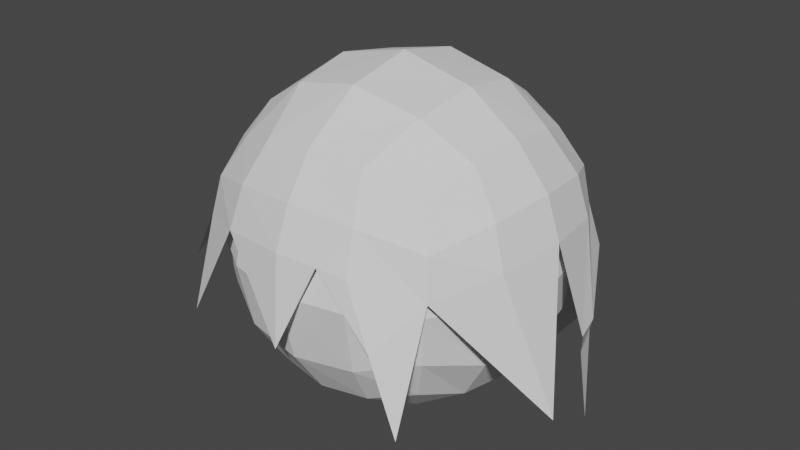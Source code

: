 # Source: naru.blend  (saved by Blender 2.80.39; exported with 4.5.12 LTS)
import bpy
from mathutils import Matrix  # noqa: F401  (used for matrix-valued properties, if any)

bpy.ops.wm.read_factory_settings(use_empty=True)
scene = bpy.context.scene
scene.name = 'Scene'

# ---- collections
col_collection = bpy.data.collections.new('Collection'); scene.collection.children.link(col_collection)

# ---- world
world_world = bpy.data.worlds.new('World'); scene.world = world_world
world_world.color = (0.05088, 0.05088, 0.05088)
world_world.use_sun_shadow = False
world_world.sun_shadow_jitter_overblur = 0.0

# ---- meshes
me_cube_005 = bpy.data.meshes.new('Cube.005')
me_cube_005.from_pydata([(1.0, 1.0, 1.0), (1.0, 1.0, -1.0), (1.0, -1.0, 1.0), (1.0, -1.0, -1.0), (-1.0, 1.0, 1.0), (-1.0, 1.0, -1.0), (-1.0, -1.0, 1.0), (-1.0, -1.0, -1.0), (-0.5246, -1.167, -1.167), (0.0, -1.225, -1.225), (0.5246, -1.167, -1.167), (1.167, -0.5246, -1.167), (1.225, 0.0, -1.225), (1.167, 0.5246, -1.167), (1.167, 1.167, 0.5246), (1.225, 1.225, 0.0), (1.167, 1.167, -0.5246), (0.5246, -1.167, 1.167), (0.0, -1.225, 1.225), (-0.5246, -1.167, 1.167), (1.167, -1.167, 0.5246), (1.225, -1.225, 0.0), (1.167, -1.167, -0.5246), (1.167, 0.5246, 1.167), (1.225, 0.0, 1.225), (1.167, -0.5246, 1.167), (-0.5246, 1.167, 1.167), (0.0, 1.225, 1.225), (0.5246, 1.167, 1.167), (-1.167, 1.167, 0.5246), (-1.225, 1.225, 0.0), (-1.167, 1.167, -0.5246), (-1.167, 0.5246, -1.167), (-1.225, 0.0, -1.225), (-1.167, -0.5246, -1.167), (-1.167, -0.5246, 1.167), (-1.225, 0.0, 1.225), (-1.167, 0.5246, 1.167), (0.5246, 1.167, -1.167), (0.0, 1.225, -1.225), (-0.5246, 1.167, -1.167), (-1.167, -1.167, -0.5246), (-1.225, -1.225, 0.0), (-1.167, -1.167, 0.5246), (-1.463, -0.6247, -0.6725), (-1.566, 0.0, -0.724), (-1.463, 0.6247, -0.6725), (-1.6, -0.6628, 0.0), (-1.732, 0.0, 0.0), (-1.6, 0.6628, 0.0), (-1.463, -0.6247, 0.6725), (-1.566, 0.0, 0.724), (-1.463, 0.6247, 0.6725), (-0.6247, 1.463, -0.6725), (0.0, 1.566, -0.724), (0.6247, 1.463, -0.6725), (-0.6628, 1.6, 0.0), (0.0, 1.732, 0.0), (0.6628, 1.6, 0.0), (-0.6247, 1.463, 0.6725), (0.0, 1.566, 0.724), (0.6247, 1.463, 0.6725), (1.463, 0.6247, -0.6725), (1.566, 0.0, -0.724), (1.463, -0.6247, -0.6725), (1.6, 0.6628, 0.0), (1.732, 0.0, 0.0), (1.6, -0.6628, 0.0), (1.463, 0.6247, 0.6725), (1.566, 0.0, 0.724), (1.463, -0.6247, 0.6725), (0.6247, -1.463, -0.6725), (0.0, -1.566, -0.724), (-0.6247, -1.463, -0.6725), (0.6628, -1.6, 0.0), (0.0, -1.732, 0.0), (-0.6628, -1.6, 0.0), (0.6247, -1.463, 0.6725), (0.0, -1.566, 0.724), (-0.6247, -1.463, 0.6725), (-0.6725, 0.6247, -1.463), (-0.724, 0.0, -1.566), (-0.6725, -0.6247, -1.463), (0.0, 0.6628, -1.6), (0.0, 0.0, -1.732), (0.0, -0.6628, -1.6), (0.6725, 0.6247, -1.463), (0.724, 0.0, -1.566), (0.6725, -0.6247, -1.463), (0.6725, 0.6247, 1.463), (0.724, 0.0, 1.566), (0.6725, -0.6247, 1.463), (0.0, 0.6628, 1.6), (0.0, 0.0, 1.732), (0.0, -0.6628, 1.6), (-0.6725, 0.6247, 1.463), (-0.724, 0.0, 1.566), (-0.6725, -0.6247, 1.463)], [], [(97, 35, 6, 19), (88, 11, 3, 10), (79, 19, 6, 43), (70, 25, 2, 20), (61, 28, 0, 14), (52, 37, 4, 29), (32, 46, 31, 5), (46, 49, 30, 31), (49, 52, 29, 30), (7, 41, 44, 34), (34, 44, 45, 33), (33, 45, 46, 32), (41, 42, 47, 44), (44, 47, 48, 45), (45, 48, 49, 46), (42, 43, 50, 47), (47, 50, 51, 48), (48, 51, 52, 49), (43, 6, 35, 50), (50, 35, 36, 51), (51, 36, 37, 52), (38, 55, 16, 1), (55, 58, 15, 16), (58, 61, 14, 15), (5, 31, 53, 40), (40, 53, 54, 39), (39, 54, 55, 38), (31, 30, 56, 53), (53, 56, 57, 54), (54, 57, 58, 55), (30, 29, 59, 56), (56, 59, 60, 57), (57, 60, 61, 58), (29, 4, 26, 59), (59, 26, 27, 60), (60, 27, 28, 61), (11, 64, 22, 3), (64, 67, 21, 22), (67, 70, 20, 21), (1, 16, 62, 13), (13, 62, 63, 12), (12, 63, 64, 11), (16, 15, 65, 62), (62, 65, 66, 63), (63, 66, 67, 64), (15, 14, 68, 65), (65, 68, 69, 66), (66, 69, 70, 67), (14, 0, 23, 68), (68, 23, 24, 69), (69, 24, 25, 70), (8, 73, 41, 7), (73, 76, 42, 41), (76, 79, 43, 42), (3, 22, 71, 10), (10, 71, 72, 9), (9, 72, 73, 8), (22, 21, 74, 71), (71, 74, 75, 72), (72, 75, 76, 73), (21, 20, 77, 74), (74, 77, 78, 75), (75, 78, 79, 76), (20, 2, 17, 77), (77, 17, 18, 78), (78, 18, 19, 79), (34, 82, 8, 7), (82, 85, 9, 8), (85, 88, 10, 9), (5, 40, 80, 32), (32, 80, 81, 33), (33, 81, 82, 34), (40, 39, 83, 80), (80, 83, 84, 81), (81, 84, 85, 82), (39, 38, 86, 83), (83, 86, 87, 84), (84, 87, 88, 85), (38, 1, 13, 86), (86, 13, 12, 87), (87, 12, 11, 88), (25, 91, 17, 2), (91, 94, 18, 17), (94, 97, 19, 18), (0, 28, 89, 23), (23, 89, 90, 24), (24, 90, 91, 25), (28, 27, 92, 89), (89, 92, 93, 90), (90, 93, 94, 91), (27, 26, 95, 92), (92, 95, 96, 93), (93, 96, 97, 94), (26, 4, 37, 95), (95, 37, 36, 96), (96, 36, 35, 97)])
_uv = me_cube_005.uv_layers.new(name='UVMap')
_uv.uv.foreach_set('vector', [0.5625, 0.1875, 0.625, 0.1875, 0.625, 0.25, 0.5625, 0.25, 0.5625, 0.4375, 0.625, 0.4375, 0.625, 0.5, 0.5625, 0.5, 0.5625, 0.6875, 0.625, 0.6875, 0.625, 0.75, 0.5625, 0.75, 0.5625, 0.9375, 0.625, 0.9375, 0.625, 1.0, 0.5625, 1.0, 0.3125, 0.6875, 0.375, 0.6875, 0.375, 0.75, 0.3125, 0.75, 0.8125, 0.6875, 0.875, 0.6875, 0.875, 0.75, 0.8125, 0.75, 0.625, 0.6875, 0.6875, 0.6875, 0.6875, 0.75, 0.625, 0.75, 0.6875, 0.6875, 0.75, 0.6875, 0.75, 0.75, 0.6875, 0.75, 0.75, 0.6875, 0.8125, 0.6875, 0.8125, 0.75, 0.75, 0.75, 0.625, 0.5, 0.6875, 0.5, 0.6875, 0.5625, 0.625, 0.5625, 0.625, 0.5625, 0.6875, 0.5625, 0.6875, 0.625, 0.625, 0.625, 0.625, 0.625, 0.6875, 0.625, 0.6875, 0.6875, 0.625, 0.6875, 0.6875, 0.5, 0.75, 0.5, 0.75, 0.5625, 0.6875, 0.5625, 0.6875, 0.5625, 0.75, 0.5625, 0.75, 0.625, 0.6875, 0.625, 0.6875, 0.625, 0.75, 0.625, 0.75, 0.6875, 0.6875, 0.6875, 0.75, 0.5, 0.8125, 0.5, 0.8125, 0.5625, 0.75, 0.5625, 0.75, 0.5625, 0.8125, 0.5625, 0.8125, 0.625, 0.75, 0.625, 0.75, 0.625, 0.8125, 0.625, 0.8125, 0.6875, 0.75, 0.6875, 0.8125, 0.5, 0.875, 0.5, 0.875, 0.5625, 0.8125, 0.5625, 0.8125, 0.5625, 0.875, 0.5625, 0.875, 0.625, 0.8125, 0.625, 0.8125, 0.625, 0.875, 0.625, 0.875, 0.6875, 0.8125, 0.6875, 0.125, 0.6875, 0.1875, 0.6875, 0.1875, 0.75, 0.125, 0.75, 0.1875, 0.6875, 0.25, 0.6875, 0.25, 0.75, 0.1875, 0.75, 0.25, 0.6875, 0.3125, 0.6875, 0.3125, 0.75, 0.25, 0.75, 0.125, 0.5, 0.1875, 0.5, 0.1875, 0.5625, 0.125, 0.5625, 0.125, 0.5625, 0.1875, 0.5625, 0.1875, 0.625, 0.125, 0.625, 0.125, 0.625, 0.1875, 0.625, 0.1875, 0.6875, 0.125, 0.6875, 0.1875, 0.5, 0.25, 0.5, 0.25, 0.5625, 0.1875, 0.5625, 0.1875, 0.5625, 0.25, 0.5625, 0.25, 0.625, 0.1875, 0.625, 0.1875, 0.625, 0.25, 0.625, 0.25, 0.6875, 0.1875, 0.6875, 0.25, 0.5, 0.3125, 0.5, 0.3125, 0.5625, 0.25, 0.5625, 0.25, 0.5625, 0.3125, 0.5625, 0.3125, 0.625, 0.25, 0.625, 0.25, 0.625, 0.3125, 0.625, 0.3125, 0.6875, 0.25, 0.6875, 0.3125, 0.5, 0.375, 0.5, 0.375, 0.5625, 0.3125, 0.5625, 0.3125, 0.5625, 0.375, 0.5625, 0.375, 0.625, 0.3125, 0.625, 0.3125, 0.625, 0.375, 0.625, 0.375, 0.6875, 0.3125, 0.6875, 0.375, 0.9375, 0.4375, 0.9375, 0.4375, 1.0, 0.375, 1.0, 0.4375, 0.9375, 0.5, 0.9375, 0.5, 1.0, 0.4375, 1.0, 0.5, 0.9375, 0.5625, 0.9375, 0.5625, 1.0, 0.5, 1.0, 0.375, 0.75, 0.4375, 0.75, 0.4375, 0.8125, 0.375, 0.8125, 0.375, 0.8125, 0.4375, 0.8125, 0.4375, 0.875, 0.375, 0.875, 0.375, 0.875, 0.4375, 0.875, 0.4375, 0.9375, 0.375, 0.9375, 0.4375, 0.75, 0.5, 0.75, 0.5, 0.8125, 0.4375, 0.8125, 0.4375, 0.8125, 0.5, 0.8125, 0.5, 0.875, 0.4375, 0.875, 0.4375, 0.875, 0.5, 0.875, 0.5, 0.9375, 0.4375, 0.9375, 0.5, 0.75, 0.5625, 0.75, 0.5625, 0.8125, 0.5, 0.8125, 0.5, 0.8125, 0.5625, 0.8125, 0.5625, 0.875, 0.5, 0.875, 0.5, 0.875, 0.5625, 0.875, 0.5625, 0.9375, 0.5, 0.9375, 0.5625, 0.75, 0.625, 0.75, 0.625, 0.8125, 0.5625, 0.8125, 0.5625, 0.8125, 0.625, 0.8125, 0.625, 0.875, 0.5625, 0.875, 0.5625, 0.875, 0.625, 0.875, 0.625, 0.9375, 0.5625, 0.9375, 0.375, 0.6875, 0.4375, 0.6875, 0.4375, 0.75, 0.375, 0.75, 0.4375, 0.6875, 0.5, 0.6875, 0.5, 0.75, 0.4375, 0.75, 0.5, 0.6875, 0.5625, 0.6875, 0.5625, 0.75, 0.5, 0.75, 0.375, 0.5, 0.4375, 0.5, 0.4375, 0.5625, 0.375, 0.5625, 0.375, 0.5625, 0.4375, 0.5625, 0.4375, 0.625, 0.375, 0.625, 0.375, 0.625, 0.4375, 0.625, 0.4375, 0.6875, 0.375, 0.6875, 0.4375, 0.5, 0.5, 0.5, 0.5, 0.5625, 0.4375, 0.5625, 0.4375, 0.5625, 0.5, 0.5625, 0.5, 0.625, 0.4375, 0.625, 0.4375, 0.625, 0.5, 0.625, 0.5, 0.6875, 0.4375, 0.6875, 0.5, 0.5, 0.5625, 0.5, 0.5625, 0.5625, 0.5, 0.5625, 0.5, 0.5625, 0.5625, 0.5625, 0.5625, 0.625, 0.5, 0.625, 0.5, 0.625, 0.5625, 0.625, 0.5625, 0.6875, 0.5, 0.6875, 0.5625, 0.5, 0.625, 0.5, 0.625, 0.5625, 0.5625, 0.5625, 0.5625, 0.5625, 0.625, 0.5625, 0.625, 0.625, 0.5625, 0.625, 0.5625, 0.625, 0.625, 0.625, 0.625, 0.6875, 0.5625, 0.6875, 0.375, 0.4375, 0.4375, 0.4375, 0.4375, 0.5, 0.375, 0.5, 0.4375, 0.4375, 0.5, 0.4375, 0.5, 0.5, 0.4375, 0.5, 0.5, 0.4375, 0.5625, 0.4375, 0.5625, 0.5, 0.5, 0.5, 0.375, 0.25, 0.4375, 0.25, 0.4375, 0.3125, 0.375, 0.3125, 0.375, 0.3125, 0.4375, 0.3125, 0.4375, 0.375, 0.375, 0.375, 0.375, 0.375, 0.4375, 0.375, 0.4375, 0.4375, 0.375, 0.4375, 0.4375, 0.25, 0.5, 0.25, 0.5, 0.3125, 0.4375, 0.3125, 0.4375, 0.3125, 0.5, 0.3125, 0.5, 0.375, 0.4375, 0.375, 0.4375, 0.375, 0.5, 0.375, 0.5, 0.4375, 0.4375, 0.4375, 0.5, 0.25, 0.5625, 0.25, 0.5625, 0.3125, 0.5, 0.3125, 0.5, 0.3125, 0.5625, 0.3125, 0.5625, 0.375, 0.5, 0.375, 0.5, 0.375, 0.5625, 0.375, 0.5625, 0.4375, 0.5, 0.4375, 0.5625, 0.25, 0.625, 0.25, 0.625, 0.3125, 0.5625, 0.3125, 0.5625, 0.3125, 0.625, 0.3125, 0.625, 0.375, 0.5625, 0.375, 0.5625, 0.375, 0.625, 0.375, 0.625, 0.4375, 0.5625, 0.4375, 0.375, 0.1875, 0.4375, 0.1875, 0.4375, 0.25, 0.375, 0.25, 0.4375, 0.1875, 0.5, 0.1875, 0.5, 0.25, 0.4375, 0.25, 0.5, 0.1875, 0.5625, 0.1875, 0.5625, 0.25, 0.5, 0.25, 0.375, 0.0, 0.4375, 0.0, 0.4375, 0.0625, 0.375, 0.0625, 0.375, 0.0625, 0.4375, 0.0625, 0.4375, 0.125, 0.375, 0.125, 0.375, 0.125, 0.4375, 0.125, 0.4375, 0.1875, 0.375, 0.1875, 0.4375, 0.0, 0.5, 0.0, 0.5, 0.0625, 0.4375, 0.0625, 0.4375, 0.0625, 0.5, 0.0625, 0.5, 0.125, 0.4375, 0.125, 0.4375, 0.125, 0.5, 0.125, 0.5, 0.1875, 0.4375, 0.1875, 0.5, 0.0, 0.5625, 0.0, 0.5625, 0.0625, 0.5, 0.0625, 0.5, 0.0625, 0.5625, 0.0625, 0.5625, 0.125, 0.5, 0.125, 0.5, 0.125, 0.5625, 0.125, 0.5625, 0.1875, 0.5, 0.1875, 0.5625, 0.0, 0.625, 0.0, 0.625, 0.0625, 0.5625, 0.0625, 0.5625, 0.0625, 0.625, 0.0625, 0.625, 0.125, 0.5625, 0.125, 0.5625, 0.125, 0.625, 0.125, 0.625, 0.1875, 0.5625, 0.1875])
me_cube_005.use_remesh_preserve_volume = False
me_cube_005.use_remesh_preserve_attributes = False
me_cube_005.use_mirror_vertex_groups = False
me_cube_005.update()
me_cube_006 = bpy.data.meshes.new('Cube.006')
me_cube_006.from_pydata([(1.038, 1.038, 0.9969), (1.038, -1.038, 0.9969), (-1.038, 1.038, 0.9969), (-1.038, -1.038, 0.9969), (1.311, 1.254, 0.1969), (0.5444, -1.211, 1.178), (6.654e-10, -1.271, 1.241), (-0.5444, -1.211, 1.178), (1.311, -1.282, 0.1969), (1.211, 0.5444, 1.178), (1.271, -3.6e-10, 1.241), (1.211, -0.5444, 1.178), (-0.5444, 1.211, 1.178), (6.654e-10, 1.271, 1.241), (0.5444, 1.211, 1.178), (-1.316, 1.254, 0.1969), (-1.211, -0.5444, 1.178), (-1.271, -3.6e-10, 1.241), (-1.211, 0.5444, 1.178), (-1.316, -1.282, 0.1969), (-1.649, -0.6929, 0.3572), (-1.765, -0.01411, 0.4131), (-1.649, 0.6647, 0.3572), (-0.7054, 1.575, 0.3572), (-0.002329, 1.687, 0.4131), (0.7008, 1.575, 0.3572), (1.644, 0.6647, 0.3572), (1.76, -0.01411, 0.4131), (1.644, -0.6929, 0.3572), (0.7008, -1.604, 0.3572), (-0.002329, -1.716, 0.4131), (-0.7054, -1.604, 0.3572), (0.6978, 0.6482, 1.499), (0.7512, -3.6e-10, 1.611), (0.6978, -0.6482, 1.499), (6.654e-10, 0.6877, 1.648), (6.654e-10, -3.6e-10, 1.791), (6.654e-10, -0.6877, 1.648), (-0.6978, 0.6482, 1.499), (-0.7512, -3.6e-10, 1.611), (-0.6978, -0.6482, 1.499), (0.08024, -1.867, -0.4545), (0.4098, -1.662, 0.3877), (-1.291, -1.604, -0.7001), (0.9869, -1.662, -0.2403), (1.282, -1.662, -0.99), (-2.176, -0.8261, -0.7323), (2.086, -0.447, -1.079), (1.403, 1.372, -0.2878), (-1.406, 1.372, -0.2878), (-1.886, -0.0225, -0.2878), (-1.762, 0.7238, -0.2878), (-0.7535, 1.725, -0.2878), (-0.001492, 1.848, -0.2878), (0.7505, 1.725, -0.2878), (1.839, 0.5762, -0.6082), (1.884, 0.3198, -0.6659), (1.423, 1.273, -0.9644), (-1.425, 1.273, -0.9644), (-1.786, 0.4929, -0.9644), (-0.7634, 1.698, -0.9644), (-0.001143, 1.846, -0.9644), (0.7611, 1.698, -0.9644), (1.784, 0.4929, -0.9644), (0.7792, 1.698, -1.799), (-0.8626, 1.698, -1.687), (-1.849, 0.4929, -1.61), (1.892, 0.4929, -1.679), (-1.249, -1.203, 0.5969), (1.249, 1.203, 0.5969), (1.249, -1.203, 0.5969), (-1.249, 1.203, 0.5969), (-1.516, -0.6378, 0.7677), (-1.608, -1.423e-09, 0.8268), (-1.516, 0.6378, 0.7677), (-0.6624, 1.46, 0.7677), (1.673e-09, 1.549, 0.8268), (0.6624, 1.46, 0.7677), (1.516, 0.6378, 0.7677), (1.608, -1.423e-09, 0.8268), (1.516, -0.6378, 0.7677), (0.6624, -1.46, 0.7677), (1.673e-09, -1.549, 0.8268), (-0.6624, -1.46, 0.7677)], [], [(40, 16, 3, 7), (83, 7, 3, 68), (80, 11, 1, 70), (77, 14, 0, 69), (74, 18, 2, 71), (68, 3, 16, 72), (72, 16, 17, 73), (73, 17, 18, 74), (71, 2, 12, 75), (75, 12, 13, 76), (76, 13, 14, 77), (69, 0, 9, 78), (78, 9, 10, 79), (79, 10, 11, 80), (70, 1, 5, 81), (81, 5, 6, 82), (82, 6, 7, 83), (11, 34, 5, 1), (34, 37, 6, 5), (37, 40, 7, 6), (0, 14, 32, 9), (9, 32, 33, 10), (10, 33, 34, 11), (14, 13, 35, 32), (32, 35, 36, 33), (33, 36, 37, 34), (13, 12, 38, 35), (35, 38, 39, 36), (36, 39, 40, 37), (12, 2, 18, 38), (38, 18, 17, 39), (39, 17, 16, 40), (30, 41, 42), (31, 41, 30), (19, 43, 31), (42, 44, 29), (29, 44, 8), (44, 45, 8), (20, 46, 19), (21, 46, 20), (28, 47, 27), (8, 47, 28), (4, 26, 55, 48), (22, 15, 49, 51), (23, 24, 53, 52), (25, 4, 48, 54), (26, 27, 56, 55), (21, 22, 51, 50), (24, 25, 54, 53), (15, 23, 52, 49), (49, 52, 60, 58), (48, 55, 63, 57), (52, 53, 61, 60), (54, 48, 57, 62), (51, 49, 58, 59), (53, 54, 62, 61), (63, 67, 57), (57, 64, 62), (62, 64, 61), (61, 65, 60), (60, 65, 58), (58, 66, 59), (30, 82, 83, 31), (29, 81, 82, 30, 42), (8, 70, 81, 29), (27, 79, 80, 28), (26, 78, 79, 27), (4, 69, 78, 26), (24, 76, 77, 25), (23, 75, 76, 24), (15, 71, 75, 23), (21, 73, 74, 22), (20, 72, 73, 21), (19, 68, 72, 20), (22, 74, 71, 15), (25, 77, 69, 4), (28, 80, 70, 8), (31, 83, 68, 19)])
_uv = me_cube_006.uv_layers.new(name='UVMap')
_uv.uv.foreach_set('vector', [0.5625, 0.1875, 0.625, 0.1875, 0.625, 0.25, 0.5625, 0.25, 0.5937, 0.6875, 0.625, 0.6875, 0.625, 0.75, 0.5938, 0.75, 0.5937, 0.9375, 0.625, 0.9375, 0.625, 1.0, 0.5938, 1.0, 0.3438, 0.6875, 0.375, 0.6875, 0.375, 0.75, 0.3438, 0.75, 0.8437, 0.6875, 0.875, 0.6875, 0.875, 0.75, 0.8438, 0.75, 0.8438, 0.5, 0.875, 0.5, 0.875, 0.5625, 0.8438, 0.5625, 0.8438, 0.5625, 0.875, 0.5625, 0.875, 0.625, 0.8438, 0.625, 0.8438, 0.625, 0.875, 0.625, 0.875, 0.6875, 0.8437, 0.6875, 0.3438, 0.5, 0.375, 0.5, 0.375, 0.5625, 0.3438, 0.5625, 0.3438, 0.5625, 0.375, 0.5625, 0.375, 0.625, 0.3438, 0.625, 0.3438, 0.625, 0.375, 0.625, 0.375, 0.6875, 0.3438, 0.6875, 0.5938, 0.75, 0.625, 0.75, 0.625, 0.8125, 0.5938, 0.8125, 0.5938, 0.8125, 0.625, 0.8125, 0.625, 0.875, 0.5938, 0.875, 0.5938, 0.875, 0.625, 0.875, 0.625, 0.9375, 0.5937, 0.9375, 0.5938, 0.5, 0.625, 0.5, 0.625, 0.5625, 0.5938, 0.5625, 0.5938, 0.5625, 0.625, 0.5625, 0.625, 0.625, 0.5938, 0.625, 0.5938, 0.625, 0.625, 0.625, 0.625, 0.6875, 0.5937, 0.6875, 0.375, 0.1875, 0.4375, 0.1875, 0.4375, 0.25, 0.375, 0.25, 0.4375, 0.1875, 0.5, 0.1875, 0.5, 0.25, 0.4375, 0.25, 0.5, 0.1875, 0.5625, 0.1875, 0.5625, 0.25, 0.5, 0.25, 0.375, 0.0, 0.4375, 0.0, 0.4375, 0.0625, 0.375, 0.0625, 0.375, 0.0625, 0.4375, 0.0625, 0.4375, 0.125, 0.375, 0.125, 0.375, 0.125, 0.4375, 0.125, 0.4375, 0.1875, 0.375, 0.1875, 0.4375, 0.0, 0.5, 0.0, 0.5, 0.0625, 0.4375, 0.0625, 0.4375, 0.0625, 0.5, 0.0625, 0.5, 0.125, 0.4375, 0.125, 0.4375, 0.125, 0.5, 0.125, 0.5, 0.1875, 0.4375, 0.1875, 0.5, 0.0, 0.5625, 0.0, 0.5625, 0.0625, 0.5, 0.0625, 0.5, 0.0625, 0.5625, 0.0625, 0.5625, 0.125, 0.5, 0.125, 0.5, 0.125, 0.5625, 0.125, 0.5625, 0.1875, 0.5, 0.1875, 0.5625, 0.0, 0.625, 0.0, 0.625, 0.0625, 0.5625, 0.0625, 0.5625, 0.0625, 0.625, 0.0625, 0.625, 0.125, 0.5625, 0.125, 0.5625, 0.125, 0.625, 0.125, 0.625, 0.1875, 0.5625, 0.1875, 0.5625, 0.625, 0.0, 0.0, 0.5625, 0.5886, 0.5625, 0.6875, 0.0, 0.0, 0.5625, 0.625, 0.5625, 0.75, 0.0, 0.0, 0.5625, 0.6875, 0.5625, 0.5886, 0.0, 0.0, 0.5625, 0.5625, 0.5625, 0.5625, 0.0, 0.0, 0.5625, 0.5, 0.0, 0.0, 0.0, 0.0, 0.5625, 0.5, 0.8125, 0.5625, 0.0, 0.0, 0.8125, 0.5, 0.8125, 0.625, 0.0, 0.0, 0.8125, 0.5625, 0.5625, 0.9375, 0.0, 0.0, 0.5625, 0.875, 0.5625, 1.0, 0.0, 0.0, 0.5625, 0.9375, 0.5625, 0.75, 0.5625, 0.8125, 0.5625, 0.8125, 0.5625, 0.75, 0.8125, 0.6875, 0.8125, 0.75, 0.8125, 0.75, 0.8125, 0.6875, 0.3125, 0.5625, 0.3125, 0.625, 0.3125, 0.625, 0.3125, 0.5625, 0.3125, 0.6875, 0.3125, 0.75, 0.3125, 0.75, 0.3125, 0.6875, 0.5625, 0.8125, 0.5625, 0.875, 0.5625, 0.875, 0.5625, 0.8125, 0.8125, 0.625, 0.8125, 0.6875, 0.8125, 0.6875, 0.8125, 0.625, 0.3125, 0.625, 0.3125, 0.6875, 0.3125, 0.6875, 0.3125, 0.625, 0.3125, 0.5, 0.3125, 0.5625, 0.3125, 0.5625, 0.3125, 0.5, 0.3125, 0.5, 0.3125, 0.5625, 0.3125, 0.5625, 0.3125, 0.5, 0.5625, 0.75, 0.5625, 0.8125, 0.5625, 0.8125, 0.5625, 0.75, 0.3125, 0.5625, 0.3125, 0.625, 0.3125, 0.625, 0.3125, 0.5625, 0.3125, 0.6875, 0.3125, 0.75, 0.3125, 0.75, 0.3125, 0.6875, 0.8125, 0.6875, 0.8125, 0.75, 0.8125, 0.75, 0.8125, 0.6875, 0.3125, 0.625, 0.3125, 0.6875, 0.3125, 0.6875, 0.3125, 0.625, 0.5625, 0.8125, 0.0, 0.0, 0.5625, 0.75, 0.3125, 0.75, 0.0, 0.0, 0.3125, 0.6875, 0.3125, 0.6875, 0.0, 0.0, 0.3125, 0.625, 0.3125, 0.625, 0.0, 0.0, 0.3125, 0.5625, 0.3125, 0.5625, 0.0, 0.0, 0.3125, 0.5, 0.8125, 0.75, 0.0, 0.0, 0.8125, 0.6875, 0.5625, 0.625, 0.5938, 0.625, 0.5937, 0.6875, 0.5625, 0.6875, 0.5625, 0.5625, 0.5938, 0.5625, 0.5938, 0.625, 0.5625, 0.625, 0.5625, 0.5886, 0.5625, 0.5, 0.5938, 0.5, 0.5938, 0.5625, 0.5625, 0.5625, 0.5625, 0.875, 0.5938, 0.875, 0.5937, 0.9375, 0.5625, 0.9375, 0.5625, 0.8125, 0.5938, 0.8125, 0.5938, 0.875, 0.5625, 0.875, 0.5625, 0.75, 0.5938, 0.75, 0.5938, 0.8125, 0.5625, 0.8125, 0.3125, 0.625, 0.3438, 0.625, 0.3438, 0.6875, 0.3125, 0.6875, 0.3125, 0.5625, 0.3438, 0.5625, 0.3438, 0.625, 0.3125, 0.625, 0.3125, 0.5, 0.3438, 0.5, 0.3438, 0.5625, 0.3125, 0.5625, 0.8125, 0.625, 0.8438, 0.625, 0.8437, 0.6875, 0.8125, 0.6875, 0.8125, 0.5625, 0.8438, 0.5625, 0.8438, 0.625, 0.8125, 0.625, 0.8125, 0.5, 0.8438, 0.5, 0.8438, 0.5625, 0.8125, 0.5625, 0.8125, 0.6875, 0.8437, 0.6875, 0.8438, 0.75, 0.8125, 0.75, 0.3125, 0.6875, 0.3438, 0.6875, 0.3438, 0.75, 0.3125, 0.75, 0.5625, 0.9375, 0.5937, 0.9375, 0.5938, 1.0, 0.5625, 1.0, 0.5625, 0.6875, 0.5937, 0.6875, 0.5938, 0.75, 0.5625, 0.75])
me_cube_006.use_remesh_preserve_volume = False
me_cube_006.use_remesh_preserve_attributes = False
me_cube_006.use_mirror_vertex_groups = False
me_cube_006.update()

# ---- objects
ob_cube = bpy.data.objects.new('Cube', me_cube_005)
ob_cube_001 = bpy.data.objects.new('Cube.001', me_cube_006)

# ---- transforms, parenting, visibility, modifiers, constraints
ob_cube.location = (0.0, 0.0, 0.0)
ob_cube.lineart.crease_threshold = 0.0
ob_cube_001.location = (0.0, 0.0, 0.0)
ob_cube_001.lineart.crease_threshold = 0.0

# ---- collection membership
col_collection.objects.link(ob_cube)
col_collection.objects.link(ob_cube_001)

# ---- scene / render settings (as saved in the file)
scene.frame_start = 1; scene.frame_end = 250; scene.frame_set(1)
scene.render.engine = 'CYCLES'
scene.render.use_persistent_data = True
scene.cycles.use_denoising = False
scene.cycles.samples = 128
scene.cycles.sampling_pattern = 'TABULATED_SOBOL'
scene.cycles.use_adaptive_sampling = False
scene.cycles.use_light_tree = False
scene.view_settings.view_transform = 'Filmic'
bpy.context.view_layer.update()

# ---- added for rendering (the .blend has no active camera and no usable light): camera, sun
cam_auto = bpy.data.cameras.new('AutoCamera')
cam_auto.lens = 50.0
cam_auto.sensor_width = 36.0
cam_auto.clip_end = 1000.0
ob_auto_camera = bpy.data.objects.new('AutoCamera', cam_auto)
scene.collection.objects.link(ob_auto_camera)
ob_auto_camera.location = (6.15088, -7.4443, 4.95245)
ob_auto_camera.rotation_euler = (1.09748, -7.21219e-08, 0.694738)
scene.camera = ob_auto_camera
light_auto_sun = bpy.data.lights.new('AutoSun', 'SUN')
light_auto_sun.energy = 3.0
light_auto_sun.angle = 0.0523599
ob_auto_sun = bpy.data.objects.new('AutoSun', light_auto_sun)
scene.collection.objects.link(ob_auto_sun)
ob_auto_sun.rotation_euler = (0.872665, 0.174533, 0.523599)
bpy.context.view_layer.update()
